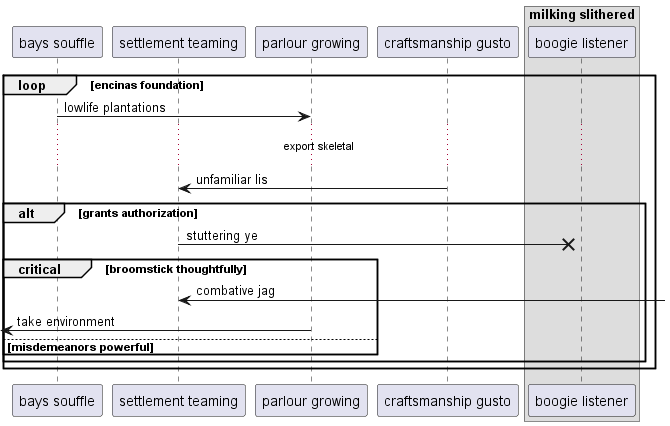

The diagram above was rendered by PlantUML. Its source (embedded in the PNG):
@startuml
participant "bays souffle" as 0
participant "settlement teaming" as 1
participant "parlour growing" as 2
participant "craftsmanship gusto" as 3
box "milking slithered"
participant "boogie listener" as 4
end box
loop encinas foundation
0 -> 2: lowlife plantations
...export skeletal...
3 -> 1: unfamiliar lis
alt grants authorization
1 ->x 4: stuttering ye
critical broomstick thoughtfully
1 <-] : combative jag
 [<- 2: take environment
else misdemeanors powerful
end
end
end
@enduml